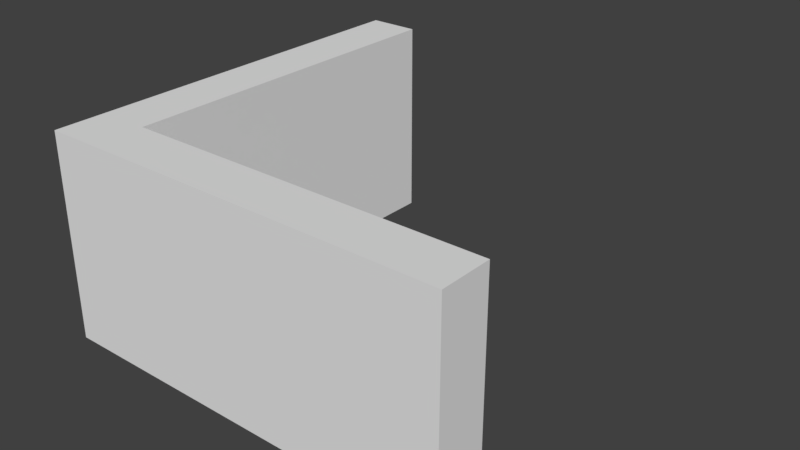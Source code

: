 # Source: CimientosEsquinaReverso.blend  (saved by Blender 2.78.0; exported with 4.5.12 LTS)
import bpy
from mathutils import Matrix  # noqa: F401  (used for matrix-valued properties, if any)

bpy.ops.wm.read_factory_settings(use_empty=True)
scene = bpy.context.scene
scene.name = 'Scene'

# ---- collections
col_collection_1 = bpy.data.collections.new('Collection 1'); scene.collection.children.link(col_collection_1)

# ---- materials (node trees are filled in below, after node groups)
mat_walltextureexterior = bpy.data.materials.new('WallTextureExterior')

# ---- material node trees

# ---- world
world_world = bpy.data.worlds.new('World'); scene.world = world_world
world_world.color = (0.05088, 0.05088, 0.05088)
world_world.use_sun_shadow = False
world_world.sun_shadow_jitter_overblur = 0.0
world_world.cycles.sampling_method = 'MANUAL'

# ---- meshes
me_lod_a_cimientosesquinareverso = bpy.data.meshes.new('LOD_A_CimientosEsquinaReverso')
me_lod_a_cimientosesquinareverso.from_pydata([(0.0, 0.0, 1.0), (0.0, 0.0, 0.0), (5.96e-08, 0.2499, 1.0), (5.96e-08, 0.2499, 0.0), (0.2484, 8.941e-08, 1.0), (0.2484, 0.25, 1.0), (0.2484, 1.296e-06, -5.96e-08), (0.2484, 0.25, -5.96e-08), (-0.0002003, 2.0, 1.0), (-0.0002003, 2.0, 0.0), (2.0, 7.6e-07, 1.0), (0.2486, 0.499, 1.0), (0.2498, 2.0, 1.0), (1.192e-07, 0.4989, 1.0), (1.043e-07, 0.4989, 0.0), (0.2498, 2.0, -7.42e-09), (0.2486, 0.499, -5.218e-08), (2.0, 8.047e-07, -5.96e-08), (0.4982, 1.222e-06, -5.96e-08), (0.4982, 1.639e-07, 1.0), (0.4982, 0.25, 1.0), (2.0, 0.25, 1.0), (2.0, 0.25, -5.96e-08), (0.4982, 0.25, -5.96e-08)], [], [(1, 3, 7, 6), (0, 2, 3, 1), (4, 19, 20, 5), (7, 23, 18, 6), (4, 0, 1, 6), (5, 2, 0, 4), (3, 14, 16, 7), (7, 16, 11, 5), (4, 6, 18, 19), (8, 12, 15, 9), (21, 10, 17, 22), (2, 13, 14, 3), (5, 20, 23, 7), (2, 5, 11, 13), (8, 9, 14, 13), (12, 8, 13, 11), (9, 15, 16, 14), (15, 12, 11, 16), (21, 22, 23, 20), (22, 17, 18, 23), (17, 10, 19, 18), (10, 21, 20, 19)])
me_lod_a_cimientosesquinareverso.polygons.foreach_set('material_index', [1, 1, 1, 1, 1, 1, 1, 1, 1, 1, 1, 1, 1, 1, 1, 1, 1, 1, 1, 1, 1, 1])
_uv = me_lod_a_cimientosesquinareverso.uv_layers.new(name='MapaUV')
_uv.uv.foreach_set('vector', [0.09933, -1.567e-05, 0.09933, -0.1748, 0.149, -0.1748, 0.149, -1.572e-05, -2.251, 1.0, -2.502, 1.0, -2.502, -1.299e-05, -2.251, -1.371e-05, 2.069, -1.52e-05, 1.811, -1.513e-05, 1.811, -0.1748, 2.069, -0.1748, 2.143e-06, -0.1748, 0.2583, -0.1748, 0.2583, -1.471e-05, 2.143e-06, -1.466e-05, -1.217e-05, 1.0, -0.2512, 1.0, -0.2512, -1.478e-05, -1.503e-05, -1.466e-05, 3.85, -1.519e-05, 3.85, -0.1748, 3.9, -0.1748, 3.9, -1.516e-05, 2.143e-06, -0.1748, 0.2577, -0.1748, 0.2576, -1.471e-05, 2.143e-06, -1.466e-05, -1.158e-05, -1.466e-05, 0.249, -1.471e-05, 0.249, 1.0, -1.237e-05, 1.0, 2.0, 1.0, 2.0, -1.502e-05, 1.751, -1.497e-05, 1.751, 1.0, -0.2903, 2.0, -0.5347, 2.0, -0.5347, 1.0, -0.2903, 1.0, -0.2903, 2.0, -0.5347, 2.0, -0.5347, 1.0, -0.2903, 1.0, -0.2512, 1.0, -0.5002, 1.0, -0.5002, -1.371e-05, -0.2512, -1.371e-05, 2.0, 2.0, 1.751, 2.0, 1.751, 1.0, 2.0, 1.0, 3.75, -0.1748, 3.75, -1.519e-05, 3.505, -1.515e-05, 3.505, -0.1748, -2.002, 1.0, -2.002, -1.371e-05, -0.5002, -1.371e-05, -0.5002, 1.0, 2.03, -1.488e-05, 2.03, -0.1748, 3.505, -0.1748, 3.505, -1.515e-05, 1.812, -0.1748, 1.812, -1.498e-05, 0.2576, -1.471e-05, 0.2577, -0.1748, 1.751, -1.498e-05, 1.751, 1.0, 0.249, 1.0, 0.249, -1.471e-05, 0.2496, 2.0, 0.2496, 1.0, 1.751, 1.0, 1.751, 2.0, 1.811, -0.1748, 1.811, -1.498e-05, 0.2583, -1.471e-05, 0.2583, -0.1748, 0.2496, -1.466e-05, 0.2496, 1.0, 1.751, 1.0, 1.751, -1.497e-05, 0.2583, -1.473e-05, 0.2583, -0.1748, 1.811, -0.1748, 1.811, -1.513e-05])
me_lod_a_cimientosesquinareverso.materials.append(None)
me_lod_a_cimientosesquinareverso.materials.append(mat_walltextureexterior)
me_lod_a_cimientosesquinareverso.use_remesh_preserve_volume = False
me_lod_a_cimientosesquinareverso.use_remesh_preserve_attributes = False
me_lod_a_cimientosesquinareverso.use_mirror_vertex_groups = False
me_lod_a_cimientosesquinareverso.update()

# ---- objects
ob_lod_a_cimientosesquinareverso = bpy.data.objects.new('LOD_A_CimientosEsquinaReverso', me_lod_a_cimientosesquinareverso)

# ---- transforms, parenting, visibility, modifiers, constraints
ob_lod_a_cimientosesquinareverso.location = (0.0, 0.0, 5.96e-08)
ob_lod_a_cimientosesquinareverso.lineart.crease_threshold = 0.0

# ---- collection membership
col_collection_1.objects.link(ob_lod_a_cimientosesquinareverso)

# ---- scene / render settings (as saved in the file)
scene.frame_start = 1; scene.frame_end = 250; scene.frame_set(1)
scene.render.engine = 'CYCLES'
scene.render.resolution_percentage = 50
scene.render.dither_intensity = 0.0
scene.render.use_persistent_data = True
scene.cycles.shading_system = True
scene.cycles.use_denoising = False
scene.cycles.samples = 128
scene.cycles.sampling_pattern = 'TABULATED_SOBOL'
scene.cycles.light_sampling_threshold = 0.0
scene.cycles.use_adaptive_sampling = False
scene.cycles.use_light_tree = False
scene.cycles.blur_glossy = 0.0
scene.cycles.sample_clamp_indirect = 0.0
scene.view_settings.view_transform = 'Standard'
bpy.context.view_layer.update()

# ---- added for rendering (the .blend has no active camera and no usable light): camera, sun
cam_auto = bpy.data.cameras.new('AutoCamera')
cam_auto.lens = 50.0
cam_auto.sensor_width = 36.0
cam_auto.clip_end = 1000.0
ob_auto_camera = bpy.data.objects.new('AutoCamera', cam_auto)
scene.collection.objects.link(ob_auto_camera)
ob_auto_camera.location = (3.7757, -2.33096, 2.72064)
ob_auto_camera.rotation_euler = (1.09748, -7.21219e-08, 0.694738)
scene.camera = ob_auto_camera
light_auto_sun = bpy.data.lights.new('AutoSun', 'SUN')
light_auto_sun.energy = 3.0
light_auto_sun.angle = 0.0523599
ob_auto_sun = bpy.data.objects.new('AutoSun', light_auto_sun)
scene.collection.objects.link(ob_auto_sun)
ob_auto_sun.rotation_euler = (0.872665, 0.174533, 0.523599)
bpy.context.view_layer.update()
